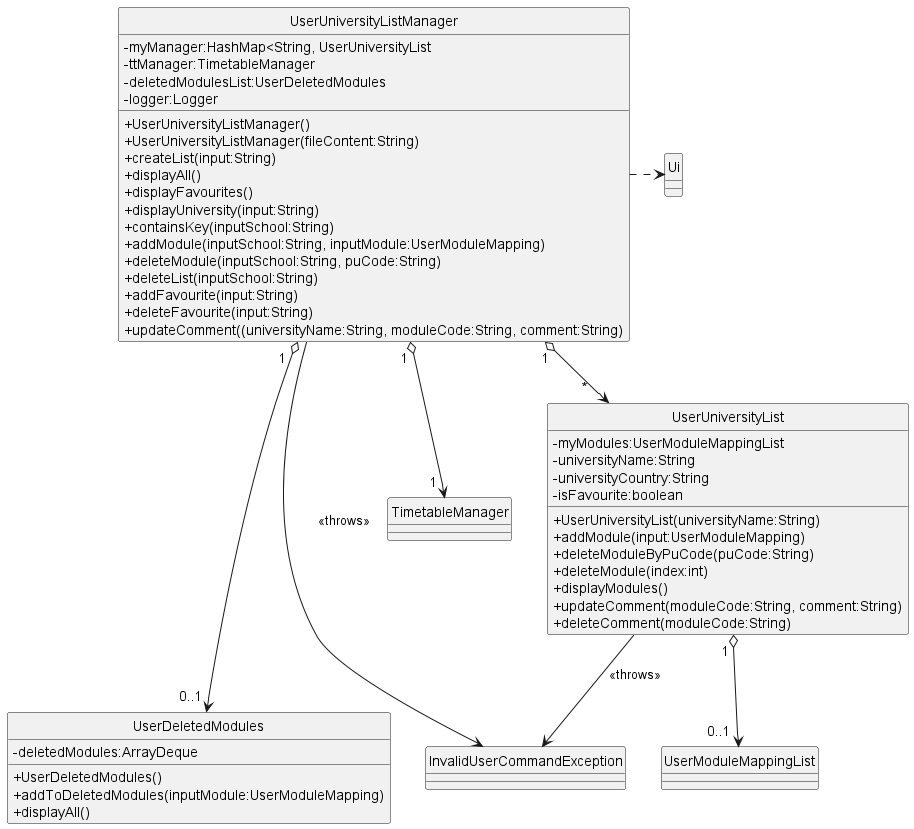

The diagram above was rendered by PlantUML. Its source (embedded in the PNG):
@startuml
'https://plantuml.com/sequence-diagram

hide circle
skinparam classAttributeIconSize 0

class UserModuleMappingList {
}

class InvalidUserCommandException {
}

class UserDeletedModules {
    - deletedModules:ArrayDeque
    + UserDeletedModules()
    + addToDeletedModules(inputModule:UserModuleMapping)
    + displayAll()
}

class Ui {
}

class TimetableManager {
}

class UserUniversityList {
    - myModules:UserModuleMappingList
    - universityName:String
    - universityCountry:String
    - isFavourite:boolean
    + UserUniversityList(universityName:String)
    + addModule(input:UserModuleMapping)
    + deleteModuleByPuCode(puCode:String)
    + deleteModule(index:int)
    + displayModules()
    + updateComment(moduleCode:String, comment:String)
    + deleteComment(moduleCode:String)
}

class UserUniversityListManager {
    - myManager:HashMap<String, UserUniversityList
    - ttManager:TimetableManager
    - deletedModulesList:UserDeletedModules
    - logger:Logger
    + UserUniversityListManager()
    + UserUniversityListManager(fileContent:String)
    + createList(input:String)
    + displayAll()
    + displayFavourites()
    + displayUniversity(input:String)
    + containsKey(inputSchool:String)
    + addModule(inputSchool:String, inputModule:UserModuleMapping)
    + deleteModule(inputSchool:String, puCode:String)
    + deleteList(inputSchool:String)
    + addFavourite(input:String)
    + deleteFavourite(input:String)
    + updateComment((universityName:String, moduleCode:String, comment:String)
}

UserUniversityListManager " 1 " o--> " *   " UserUniversityList
UserUniversityListManager " 1  " o---> " 0..1 " UserDeletedModules
UserUniversityList " 1 " o--> "0..1 " UserModuleMappingList
UserUniversityListManager -> InvalidUserCommandException :<<throws>>
UserUniversityList --> InvalidUserCommandException :<<throws>>
UserUniversityListManager .> Ui
UserUniversityListManager " 1 " o--> " 1 " TimetableManager
@enduml